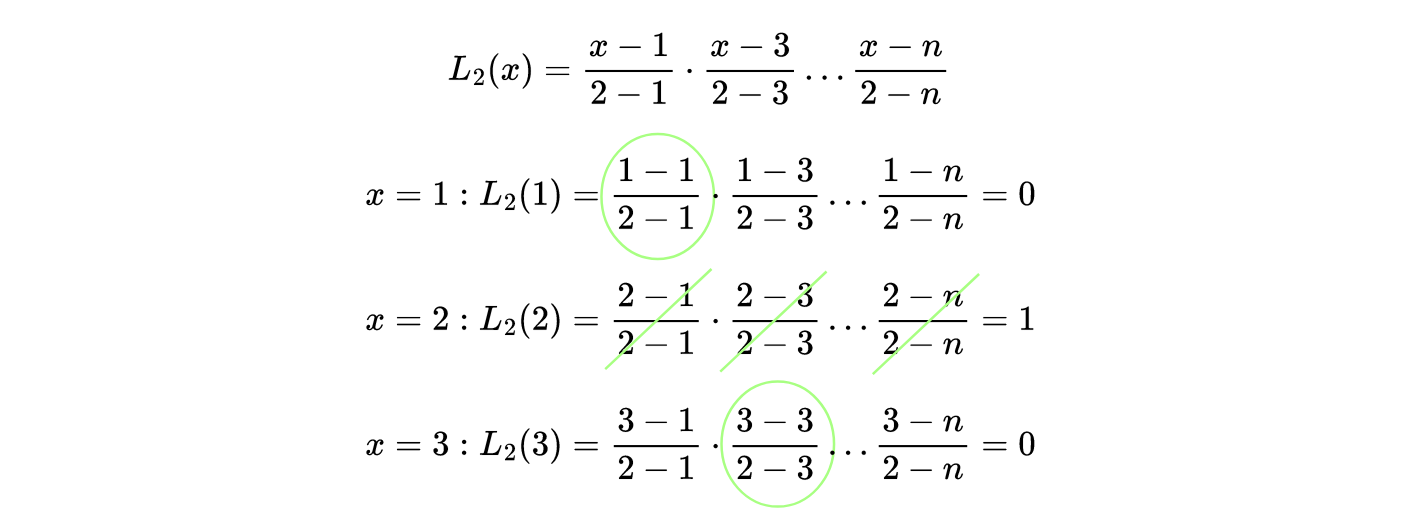

The diagram above was exported from draw.io. Its source (the exported page's mxGraphModel, read from the mxfile embedded in the PNG):
<mxGraphModel dx="866" dy="527" grid="1" gridSize="10" guides="1" tooltips="1" connect="1" arrows="1" fold="1" page="1" pageScale="1" pageWidth="850" pageHeight="1100" math="1" shadow="0">
  <root>
    <mxCell id="0" />
    <mxCell id="1" parent="0" />
    <mxCell id="2nJKQSH6AjJFZyczXyig-8" value="" style="ellipse;whiteSpace=wrap;html=1;strokeColor=#A8FF82;shadow=0;" vertex="1" parent="1">
      <mxGeometry x="358" y="540" width="45" height="50" as="geometry" />
    </mxCell>
    <mxCell id="2nJKQSH6AjJFZyczXyig-6" value="" style="ellipse;whiteSpace=wrap;html=1;strokeColor=#A8FF82;shadow=0;" vertex="1" parent="1">
      <mxGeometry x="310" y="441" width="45" height="50" as="geometry" />
    </mxCell>
    <mxCell id="2nJKQSH6AjJFZyczXyig-1" value="$$L_2(x) = \frac{x-1}{2-1} \cdot \frac{x-3}{2-3} \ldots&amp;nbsp; \frac{x-n}{2-n}$$" style="text;html=1;strokeColor=none;fillColor=none;align=center;verticalAlign=middle;whiteSpace=wrap;rounded=0;" vertex="1" parent="1">
      <mxGeometry x="70" y="400" width="560" height="30" as="geometry" />
    </mxCell>
    <mxCell id="2nJKQSH6AjJFZyczXyig-3" value="$$x=2: L_2(2) = \frac{2-1}{2-1} \cdot \frac{2-3}{2-3} \ldots \frac{2- n}{2-n} = 1$$" style="text;html=1;strokeColor=none;fillColor=none;align=center;verticalAlign=middle;whiteSpace=wrap;rounded=0;" vertex="1" parent="1">
      <mxGeometry x="160" y="500" width="380" height="30" as="geometry" />
    </mxCell>
    <mxCell id="2nJKQSH6AjJFZyczXyig-4" value="$$x = 3: L_2(3) = \frac{3-1}{2-1} \cdot \frac{3-3}{2-3} \ldots \frac{3-n}{2-n} = 0$$" style="text;html=1;strokeColor=none;fillColor=none;align=center;verticalAlign=middle;whiteSpace=wrap;rounded=0;" vertex="1" parent="1">
      <mxGeometry x="160" y="550" width="380" height="30" as="geometry" />
    </mxCell>
    <mxCell id="2nJKQSH6AjJFZyczXyig-5" value="$$x=1: L_2(1) = \frac{1-1}{2-1} \cdot \frac{1-3}{2-3} \ldots \frac{1-n}{2-n} = 0$$" style="text;html=1;strokeColor=none;fillColor=none;align=center;verticalAlign=middle;whiteSpace=wrap;rounded=0;" vertex="1" parent="1">
      <mxGeometry x="160" y="450" width="380" height="30" as="geometry" />
    </mxCell>
    <mxCell id="2nJKQSH6AjJFZyczXyig-10" value="" style="endArrow=none;html=1;rounded=0;strokeColor=#A8FF82;entryX=0.5;entryY=0;entryDx=0;entryDy=0;" edge="1" parent="1">
      <mxGeometry width="50" height="50" relative="1" as="geometry">
        <mxPoint x="311.5" y="535" as="sourcePoint" />
        <mxPoint x="353.9999999999998" y="495" as="targetPoint" />
      </mxGeometry>
    </mxCell>
    <mxCell id="2nJKQSH6AjJFZyczXyig-11" value="" style="endArrow=none;html=1;rounded=0;strokeColor=#A8FF82;entryX=0.5;entryY=0;entryDx=0;entryDy=0;" edge="1" parent="1">
      <mxGeometry width="50" height="50" relative="1" as="geometry">
        <mxPoint x="357.5" y="536" as="sourcePoint" />
        <mxPoint x="399.9999999999998" y="496" as="targetPoint" />
      </mxGeometry>
    </mxCell>
    <mxCell id="2nJKQSH6AjJFZyczXyig-12" value="" style="endArrow=none;html=1;rounded=0;strokeColor=#A8FF82;entryX=0.5;entryY=0;entryDx=0;entryDy=0;" edge="1" parent="1">
      <mxGeometry width="50" height="50" relative="1" as="geometry">
        <mxPoint x="418.5" y="537" as="sourcePoint" />
        <mxPoint x="460.9999999999998" y="497" as="targetPoint" />
      </mxGeometry>
    </mxCell>
  </root>
</mxGraphModel>